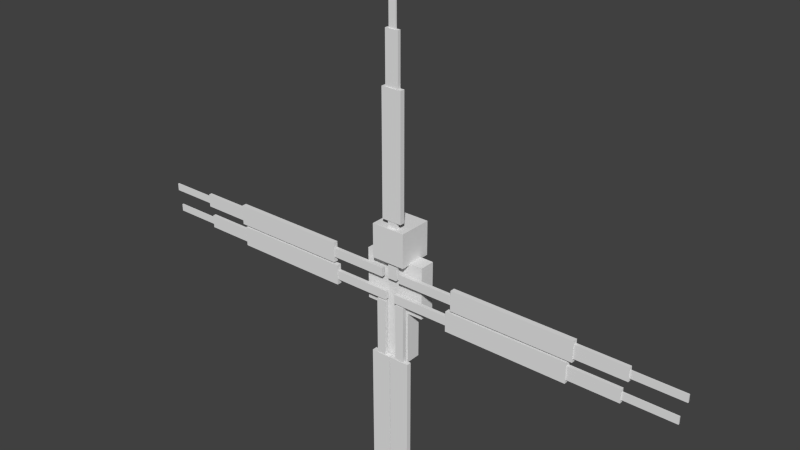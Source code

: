 # Source: morvalarok.blend  (saved by Blender 2.72.0; exported with 4.5.12 LTS)
import bpy
from mathutils import Matrix  # noqa: F401  (used for matrix-valued properties, if any)

bpy.ops.wm.read_factory_settings(use_empty=True)
scene = bpy.context.scene
scene.name = 'Scene'

# ---- collections
col_collection_1 = bpy.data.collections.new('Collection 1'); scene.collection.children.link(col_collection_1)

# ---- materials (node trees are filled in below, after node groups)
mat_character = bpy.data.materials.new('Character')
mat_character.alpha_threshold = 0.0
mat_character.use_transparent_shadow = False
mat_character.roughness = 0.5
mat_character.specular_intensity = 0.0
mat_character.line_color = (0.0, 0.0, 0.0, 1.0)

# ---- material node trees

# ---- world
world_world = bpy.data.worlds.new('World'); scene.world = world_world
world_world.color = (0.05088, 0.05088, 0.05088)
world_world.use_sun_shadow = False
world_world.sun_shadow_jitter_overblur = 0.0
world_world.cycles.sampling_method = 'MANUAL'
world_world.cycles.sample_map_resolution = 256

# ---- meshes
me_cube = bpy.data.meshes.new('Cube')
me_cube.from_pydata([(-0.169, -1.675, 47.12), (-0.169, -1.491, 47.12), (-0.169, -1.491, 40.7), (-0.169, -1.675, 40.7), (0.7858, -1.675, 47.12), (0.7858, -1.491, 47.12), (0.7858, -1.491, 40.7), (0.7858, -1.675, 40.7), (-0.5596, -1.794, 40.75), (-0.5596, -1.372, 40.75), (-0.5596, -1.372, 34.33), (-0.5596, -1.794, 34.33), (1.176, -1.794, 40.75), (1.176, -1.372, 40.75), (1.176, -1.372, 34.33), (1.176, -1.794, 34.33), (-1.001, -1.904, 34.32), (-1.001, -1.262, 34.32), (-1.001, -1.262, 18.55), (-1.001, -1.904, 18.55), (1.618, -1.904, 34.32), (1.618, -1.262, 34.32), (1.618, -1.262, 18.55), (1.618, -1.904, 18.55), (-0.2738, -1.826, 18.51), (-0.2738, -1.34, 18.51), (-0.2738, -1.34, 11.07), (-0.2738, -1.826, 11.07), (0.8906, -1.826, 18.51), (0.8906, -1.34, 18.51), (0.8906, -1.34, 11.07), (0.8906, -1.826, 11.07), (-0.9127, -1.675, -28.27), (-0.9127, -1.491, -28.27), (-0.9127, -1.491, -21.85), (-0.9127, -1.675, -21.85), (-1.867, -1.675, -28.27), (-1.867, -1.491, -28.27), (-1.867, -1.491, -21.85), (-1.867, -1.675, -21.85), (-0.5221, -1.794, -21.9), (-0.5221, -1.372, -21.9), (-0.5221, -1.372, -15.48), (-0.5221, -1.794, -15.48), (-2.258, -1.794, -21.9), (-2.258, -1.372, -21.9), (-2.258, -1.372, -15.48), (-2.258, -1.794, -15.48), (-0.08034, -1.904, -15.47), (-0.08034, -1.262, -15.47), (-0.08034, -1.262, 0.2947), (-0.08034, -1.904, 0.2947), (-2.7, -1.904, -15.47), (-2.7, -1.262, -15.47), (-2.7, -1.262, 0.2947), (-2.7, -1.904, 0.2947), (-0.8078, -1.826, 0.3412), (-0.8078, -1.34, 0.3412), (-0.8078, -1.34, 7.783), (-0.8078, -1.826, 7.783), (-1.972, -1.826, 0.3412), (-1.972, -1.34, 0.3412), (-1.972, -1.34, 7.783), (-1.972, -1.826, 7.783), (1.824, -1.675, -28.22), (1.824, -1.491, -28.22), (1.824, -1.491, -21.8), (1.824, -1.675, -21.8), (0.8692, -1.675, -28.22), (0.8692, -1.491, -28.22), (0.8692, -1.491, -21.8), (0.8692, -1.675, -21.8), (2.215, -1.794, -21.85), (2.215, -1.372, -21.85), (2.215, -1.372, -15.43), (2.215, -1.794, -15.43), (0.4785, -1.794, -21.85), (0.4785, -1.372, -21.85), (0.4785, -1.372, -15.43), (0.4785, -1.794, -15.43), (2.656, -1.904, -15.42), (2.656, -1.262, -15.42), (2.656, -1.262, 0.3416), (2.656, -1.904, 0.3416), (0.0368, -1.904, -15.42), (0.0368, -1.262, -15.42), (0.0368, -1.262, 0.3416), (0.0368, -1.904, 0.3416), (1.929, -1.826, 0.388), (1.929, -1.34, 0.388), (1.929, -1.34, 7.83), (1.929, -1.826, 7.83), (0.7643, -1.826, 0.388), (0.7643, -1.34, 0.388), (0.7643, -1.34, 7.83), (0.7643, -1.826, 7.83), (37.37, -1.549, 11.06), (37.37, -1.733, 11.06), (30.95, -1.733, 11.06), (30.95, -1.549, 11.06), (37.37, -1.549, 12.02), (37.37, -1.733, 12.02), (30.95, -1.733, 12.02), (30.95, -1.549, 12.02), (31.0, -1.43, 10.67), (31.0, -1.852, 10.67), (24.58, -1.852, 10.67), (24.58, -1.43, 10.67), (31.0, -1.43, 12.41), (31.0, -1.852, 12.41), (24.58, -1.852, 12.41), (24.58, -1.43, 12.41), (24.57, -1.32, 10.23), (24.57, -1.962, 10.23), (8.805, -1.962, 10.23), (8.805, -1.32, 10.23), (24.57, -1.32, 12.85), (24.57, -1.962, 12.85), (8.805, -1.962, 12.85), (8.805, -1.32, 12.85), (8.758, -1.398, 10.96), (8.758, -1.884, 10.96), (1.317, -1.884, 10.96), (1.317, -1.398, 10.96), (8.758, -1.398, 12.12), (8.758, -1.884, 12.12), (1.317, -1.884, 12.12), (1.317, -1.398, 12.12), (36.72, -1.549, 8.158), (36.72, -1.733, 8.158), (30.3, -1.733, 8.158), (30.3, -1.549, 8.158), (36.72, -1.549, 9.113), (36.72, -1.733, 9.113), (30.3, -1.733, 9.113), (30.3, -1.549, 9.113), (30.35, -1.43, 7.768), (30.35, -1.852, 7.768), (23.93, -1.852, 7.768), (23.93, -1.43, 7.768), (30.35, -1.43, 9.504), (30.35, -1.852, 9.504), (23.93, -1.852, 9.504), (23.93, -1.43, 9.504), (23.92, -1.32, 7.326), (23.92, -1.962, 7.326), (8.155, -1.962, 7.326), (8.155, -1.32, 7.326), (23.92, -1.32, 9.945), (23.92, -1.962, 9.945), (8.155, -1.962, 9.945), (8.155, -1.32, 9.945), (8.109, -1.398, 8.053), (8.109, -1.884, 8.053), (0.6668, -1.884, 8.053), (0.6668, -1.398, 8.053), (8.109, -1.398, 9.218), (8.109, -1.884, 9.218), (0.6668, -1.884, 9.218), (0.6668, -1.398, 9.218), (-36.73, -1.733, 8.158), (-36.73, -1.549, 8.158), (-30.31, -1.549, 8.158), (-30.31, -1.733, 8.158), (-36.73, -1.733, 9.113), (-36.73, -1.549, 9.113), (-30.31, -1.549, 9.113), (-30.31, -1.733, 9.113), (-30.36, -1.852, 7.768), (-30.36, -1.43, 7.768), (-23.94, -1.43, 7.768), (-23.94, -1.852, 7.768), (-30.36, -1.852, 9.504), (-30.36, -1.43, 9.504), (-23.94, -1.43, 9.504), (-23.94, -1.852, 9.504), (-23.93, -1.962, 7.326), (-23.93, -1.32, 7.326), (-8.164, -1.32, 7.326), (-8.164, -1.962, 7.326), (-23.93, -1.962, 9.945), (-23.93, -1.32, 9.945), (-8.164, -1.32, 9.945), (-8.164, -1.962, 9.945), (-8.118, -1.884, 8.053), (-8.118, -1.398, 8.053), (-0.6763, -1.398, 8.053), (-0.6763, -1.884, 8.053), (-8.118, -1.884, 9.218), (-8.118, -1.398, 9.218), (-0.6763, -1.398, 9.218), (-0.6763, -1.884, 9.218), (-37.2, -1.733, 11.06), (-37.2, -1.549, 11.06), (-30.78, -1.549, 11.06), (-30.78, -1.733, 11.06), (-37.2, -1.733, 12.02), (-37.2, -1.549, 12.02), (-30.78, -1.549, 12.02), (-30.78, -1.733, 12.02), (-30.83, -1.852, 10.67), (-30.83, -1.43, 10.67), (-24.41, -1.43, 10.67), (-24.41, -1.852, 10.67), (-30.83, -1.852, 12.41), (-30.83, -1.43, 12.41), (-24.41, -1.43, 12.41), (-24.41, -1.852, 12.41), (-24.4, -1.962, 10.23), (-24.4, -1.32, 10.23), (-8.636, -1.32, 10.23), (-8.636, -1.962, 10.23), (-24.4, -1.962, 12.85), (-24.4, -1.32, 12.85), (-8.636, -1.32, 12.85), (-8.636, -1.962, 12.85), (-8.59, -1.884, 10.96), (-8.59, -1.398, 10.96), (-1.148, -1.398, 10.96), (-1.148, -1.884, 10.96), (-8.59, -1.884, 12.12), (-8.59, -1.398, 12.12), (-1.148, -1.398, 12.12), (-1.148, -1.884, 12.12), (-2.0, -1.0, 6.75), (-2.0, 1.0, 6.75), (-2.0, -1.0, 13.5), (-2.0, 1.0, 13.5), (-4.0, 1.0, 13.5), (-4.0, -1.0, 13.5), (-2.0, -1.0, 13.5), (-2.0, 1.0, 13.5), (-4.0, 1.0, 6.75), (-4.0, -1.0, 6.75), (-2.0, -1.0, 6.75), (-2.0, 1.0, 6.75), (-2.0, -1.0, 0.0), (-2.0, 1.0, 0.0), (-2.0, -1.0, 6.75), (-2.0, 1.0, 6.75), (-2.0, -2.0, 13.5), (-2.0, 2.0, 13.5), (-2.0, -2.0, 17.5), (-2.0, 2.0, 17.5), (2.0, 1.0, 6.75), (2.0, -1.0, 6.75), (2.0, 1.0, 13.5), (2.0, -1.0, 13.5), (2.0, 1.0, 6.75), (2.0, -1.0, 6.75), (4.0, -1.0, 6.75), (4.0, 1.0, 6.75), (2.0, 1.0, 13.5), (2.0, -1.0, 13.5), (4.0, -1.0, 13.5), (4.0, 1.0, 13.5), (8.742e-08, 1.0, 0.0), (-8.742e-08, -1.0, 0.0), (0.0, -1.0, 6.75), (0.0, 1.0, 6.75), (2.0, -2.0, 13.5), (2.0, 2.0, 17.5), (2.0, -2.0, 17.5), (2.0, 1.0, 6.75), (2.0, -1.0, 6.75), (2.0, 1.0, 0.0), (2.0, -1.0, 0.0), (0.0, 1.0, 0.0), (0.0, -1.0, 0.0), (0.0, -1.0, 6.75), (0.0, 1.0, 6.75), (-2.2, -2.2, 13.3), (-2.2, 2.2, 13.3), (-2.2, -2.2, 17.7), (-2.2, 2.2, 17.7), (2.2, 2.2, 13.3), (2.2, -2.2, 13.3), (2.2, 2.2, 17.7), (2.2, -2.2, 17.7), (-4.0, 1.0, 10.12), (-2.0, -1.0, 10.12), (-4.0, -1.0, 10.12), (-2.0, 1.0, 10.12), (2.0, 1.0, 10.12), (4.0, -1.0, 10.12), (2.0, -1.0, 10.12), (4.0, 1.0, 10.12), (0.0, -1.0, 3.375), (2.0, -1.0, 3.375), (2.0, 1.0, 3.375), (0.0, 1.0, 3.375), (-2.0, -1.0, 3.372), (-4.375e-08, -1.0, 3.372), (-2.0, 1.0, 3.372), (4.375e-08, 1.0, 3.372)], [], [(4, 5, 1, 0), (5, 6, 2, 1), (6, 7, 3, 2), (7, 4, 0, 3), (0, 1, 2, 3), (7, 6, 5, 4), (12, 13, 9, 8), (13, 14, 10, 9), (14, 15, 11, 10), (15, 12, 8, 11), (8, 9, 10, 11), (15, 14, 13, 12), (20, 21, 17, 16), (21, 22, 18, 17), (22, 23, 19, 18), (23, 20, 16, 19), (16, 17, 18, 19), (23, 22, 21, 20), (28, 29, 25, 24), (29, 30, 26, 25), (30, 31, 27, 26), (31, 28, 24, 27), (24, 25, 26, 27), (31, 30, 29, 28), (36, 37, 33, 32), (37, 38, 34, 33), (38, 39, 35, 34), (39, 36, 32, 35), (32, 33, 34, 35), (39, 38, 37, 36), (44, 45, 41, 40), (45, 46, 42, 41), (46, 47, 43, 42), (47, 44, 40, 43), (40, 41, 42, 43), (47, 46, 45, 44), (52, 53, 49, 48), (53, 54, 50, 49), (54, 55, 51, 50), (55, 52, 48, 51), (48, 49, 50, 51), (55, 54, 53, 52), (60, 61, 57, 56), (61, 62, 58, 57), (62, 63, 59, 58), (63, 60, 56, 59), (56, 57, 58, 59), (63, 62, 61, 60), (68, 69, 65, 64), (69, 70, 66, 65), (70, 71, 67, 66), (71, 68, 64, 67), (64, 65, 66, 67), (71, 70, 69, 68), (76, 77, 73, 72), (77, 78, 74, 73), (78, 79, 75, 74), (79, 76, 72, 75), (72, 73, 74, 75), (79, 78, 77, 76), (84, 85, 81, 80), (85, 86, 82, 81), (86, 87, 83, 82), (87, 84, 80, 83), (80, 81, 82, 83), (87, 86, 85, 84), (92, 93, 89, 88), (93, 94, 90, 89), (94, 95, 91, 90), (95, 92, 88, 91), (88, 89, 90, 91), (95, 94, 93, 92), (100, 101, 97, 96), (101, 102, 98, 97), (102, 103, 99, 98), (103, 100, 96, 99), (96, 97, 98, 99), (103, 102, 101, 100), (108, 109, 105, 104), (109, 110, 106, 105), (110, 111, 107, 106), (111, 108, 104, 107), (104, 105, 106, 107), (111, 110, 109, 108), (116, 117, 113, 112), (117, 118, 114, 113), (118, 119, 115, 114), (119, 116, 112, 115), (112, 113, 114, 115), (119, 118, 117, 116), (124, 125, 121, 120), (125, 126, 122, 121), (126, 127, 123, 122), (127, 124, 120, 123), (120, 121, 122, 123), (127, 126, 125, 124), (132, 133, 129, 128), (133, 134, 130, 129), (134, 135, 131, 130), (135, 132, 128, 131), (128, 129, 130, 131), (135, 134, 133, 132), (140, 141, 137, 136), (141, 142, 138, 137), (142, 143, 139, 138), (143, 140, 136, 139), (136, 137, 138, 139), (143, 142, 141, 140), (148, 149, 145, 144), (149, 150, 146, 145), (150, 151, 147, 146), (151, 148, 144, 147), (144, 145, 146, 147), (151, 150, 149, 148), (156, 157, 153, 152), (157, 158, 154, 153), (158, 159, 155, 154), (159, 156, 152, 155), (152, 153, 154, 155), (159, 158, 157, 156), (164, 165, 161, 160), (165, 166, 162, 161), (166, 167, 163, 162), (167, 164, 160, 163), (160, 161, 162, 163), (167, 166, 165, 164), (172, 173, 169, 168), (173, 174, 170, 169), (174, 175, 171, 170), (175, 172, 168, 171), (168, 169, 170, 171), (175, 174, 173, 172), (180, 181, 177, 176), (181, 182, 178, 177), (182, 183, 179, 178), (183, 180, 176, 179), (176, 177, 178, 179), (183, 182, 181, 180), (188, 189, 185, 184), (189, 190, 186, 185), (190, 191, 187, 186), (191, 188, 184, 187), (184, 185, 186, 187), (191, 190, 189, 188), (196, 197, 193, 192), (197, 198, 194, 193), (198, 199, 195, 194), (199, 196, 192, 195), (192, 193, 194, 195), (199, 198, 197, 196), (204, 205, 201, 200), (205, 206, 202, 201), (206, 207, 203, 202), (207, 204, 200, 203), (200, 201, 202, 203), (207, 206, 205, 204), (212, 213, 209, 208), (213, 214, 210, 209), (214, 215, 211, 210), (215, 212, 208, 211), (208, 209, 210, 211), (215, 214, 213, 212), (220, 221, 217, 216), (221, 222, 218, 217), (222, 223, 219, 218), (223, 220, 216, 219), (216, 217, 218, 219), (223, 222, 221, 220), (247, 226, 224, 245), (226, 227, 225, 224), (227, 246, 244, 225), (244, 245, 224, 225), (227, 226, 247, 246), (290, 267, 268, 287), (280, 281, 233, 234), (282, 280, 234, 235), (256, 257, 236, 237), (291, 293, 237, 236), (262, 242, 240, 260), (242, 243, 241, 240), (243, 242, 262, 261), (292, 291, 236, 257), (289, 265, 267, 290), (293, 294, 256, 237), (248, 251, 250, 249), (255, 252, 253, 254), (287, 268, 266, 288), (294, 292, 257, 256), (288, 266, 265, 289), (247, 245, 244, 246), (239, 238, 258, 259), (279, 282, 235, 232), (281, 279, 232, 233), (284, 250, 251, 286), (228, 229, 230, 231), (286, 251, 248, 283), (267, 265, 266, 268), (283, 248, 249, 285), (235, 234, 233, 232), (285, 249, 250, 284), (263, 270, 269, 264), (278, 273, 271, 276), (273, 274, 272, 271), (274, 277, 275, 272), (275, 276, 271, 272), (274, 273, 278, 277), (278, 276, 275, 277), (230, 229, 281, 280), (231, 230, 280, 282), (228, 231, 282, 279), (229, 228, 279, 281), (254, 284, 286, 255), (255, 286, 283, 252), (252, 283, 285, 253), (253, 285, 284, 254), (270, 290, 287, 269), (263, 289, 290, 270), (269, 287, 288, 264), (264, 288, 289, 263), (238, 239, 293, 291), (258, 238, 291, 292), (239, 259, 294, 293), (259, 258, 292, 294)])
_uv = me_cube.uv_layers.new(name='UVMap')
_uv.uv.foreach_set('vector', [0.5141, 0.9836, 0.51, 0.9836, 0.51, 0.9623, 0.5141, 0.9623, 0.8134, 0.9467, 0.8853, 0.9467, 0.8853, 0.9893, 0.8134, 0.9893, 0.03879, 0.8162, 0.04289, 0.8162, 0.04289, 0.8376, 0.03879, 0.8376, 0.6194, 0.9452, 0.6912, 0.9471, 0.691, 0.9897, 0.6191, 0.9878, 0.8153, 0.97, 0.8152, 0.9618, 0.887, 0.9595, 0.8871, 0.9677, 0.9959, 0.2017, 1.0, 0.2017, 1.0, 0.3453, 0.9959, 0.3453, 0.5842, 0.9898, 0.5748, 0.9898, 0.5748, 0.951, 0.5842, 0.951, 0.6883, 0.9965, 0.6165, 0.9967, 0.6164, 0.94, 0.6882, 0.9399, 0.3931, 0.9188, 0.3837, 0.9188, 0.3837, 0.88, 0.3931, 0.88, 0.7736, 0.9392, 0.8302, 0.9385, 0.8304, 0.9975, 0.7737, 0.9982, 0.5743, 0.9838, 0.5742, 0.965, 0.646, 0.9632, 0.6461, 0.9821, 0.6463, 0.9613, 0.6463, 0.9801, 0.5745, 0.9796, 0.5745, 0.9607, 0.5732, 0.9386, 0.5875, 0.9386, 0.5875, 0.9972, 0.5732, 0.9972, 0.5738, 0.9405, 0.7028, 0.9413, 0.7027, 0.9981, 0.5737, 0.9972, 0.5273, 0.942, 0.5416, 0.942, 0.5416, 1.001, 0.5273, 1.001, 0.7713, 0.9978, 0.6502, 0.9988, 0.65, 0.9427, 0.7712, 0.9417, 0.7581, 0.9869, 0.7581, 0.9582, 0.9344, 0.9582, 0.9344, 0.9869, 0.6881, 0.9876, 0.6878, 0.959, 0.8641, 0.9528, 0.8644, 0.9814, 0.7279, 0.983, 0.717, 0.983, 0.717, 0.9569, 0.7279, 0.9569, 0.6566, 0.9441, 0.7398, 0.9436, 0.7399, 0.9957, 0.6567, 0.9962, 0.5996, 0.9641, 0.5887, 0.9641, 0.5887, 0.938, 0.5996, 0.938, 0.795, 0.9984, 0.7117, 1.0, 0.7115, 0.9483, 0.7947, 0.9464, 0.6862, 0.9544, 0.6864, 0.9761, 0.6031, 0.9783, 0.603, 0.9566, 0.6949, 0.9548, 0.6949, 0.9765, 0.6116, 0.9765, 0.6116, 0.9548, 0.5446, 0.9092, 0.5405, 0.9092, 0.5405, 0.8879, 0.5446, 0.8879, 0.667, 0.8918, 0.7388, 0.8918, 0.7388, 0.9345, 0.667, 0.9345, 0.7511, 0.3234, 0.747, 0.3234, 0.747, 0.302, 0.7511, 0.302, 0.8494, 0.8867, 0.9212, 0.8876, 0.921, 0.9303, 0.8492, 0.9294, 0.8149, 0.8975, 0.8149, 0.9057, 0.7431, 0.9055, 0.7431, 0.8973, 0.9297, 0.899, 0.9297, 0.9072, 0.8579, 0.908, 0.8579, 0.8998, 0.6157, 0.9341, 0.6063, 0.9341, 0.6063, 0.8953, 0.6157, 0.8953, 0.6265, 0.8806, 0.6846, 0.8794, 0.6849, 0.9345, 0.6268, 0.9357, 0.3837, 0.9188, 0.3742, 0.9188, 0.3742, 0.88, 0.3837, 0.88, 0.8087, 0.9315, 0.7549, 0.9311, 0.755, 0.8799, 0.8087, 0.8803, 0.8913, 0.8983, 0.8913, 0.9171, 0.8195, 0.9171, 0.8195, 0.8983, 0.5789, 0.9012, 0.579, 0.92, 0.5072, 0.9206, 0.5071, 0.9018, 0.5527, 0.9287, 0.5384, 0.9287, 0.5384, 0.8701, 0.5527, 0.8701, 0.6462, 0.8796, 0.7708, 0.8792, 0.7709, 0.9311, 0.6462, 0.9315, 0.5929, 0.936, 0.5786, 0.936, 0.5786, 0.8774, 0.5929, 0.8774, 0.7534, 0.9318, 0.6615, 0.9315, 0.6616, 0.8808, 0.7535, 0.8812, 0.8976, 0.8939, 0.8976, 0.9225, 0.7213, 0.9225, 0.7213, 0.8939, 0.8705, 0.8922, 0.8705, 0.9209, 0.6942, 0.9208, 0.6942, 0.8921, 0.5493, 0.9099, 0.5385, 0.9099, 0.5385, 0.8839, 0.5493, 0.8839, 0.7235, 0.9314, 0.6403, 0.9323, 0.6401, 0.8802, 0.7234, 0.8793, 0.6402, 0.9243, 0.6293, 0.9243, 0.6293, 0.8983, 0.6402, 0.8983, 0.7358, 0.8817, 0.8191, 0.8831, 0.8189, 0.9351, 0.7356, 0.9338, 0.8553, 0.8891, 0.8552, 0.9109, 0.772, 0.9101, 0.772, 0.8884, 0.659, 0.9189, 0.659, 0.8972, 0.7422, 0.8973, 0.7422, 0.919, 0.6822, 0.8516, 0.6781, 0.8516, 0.6781, 0.8303, 0.6822, 0.8303, 0.7838, 0.8678, 0.712, 0.8678, 0.712, 0.8252, 0.7838, 0.8252, 0.7769, 0.1797, 0.7728, 0.1797, 0.7728, 0.1584, 0.7769, 0.1584, 0.7763, 0.8717, 0.7045, 0.8719, 0.7044, 0.8292, 0.7762, 0.829, 0.8251, 0.8477, 0.8251, 0.8395, 0.897, 0.8399, 0.8969, 0.8481, 0.5961, 0.8454, 0.5961, 0.8372, 0.6679, 0.8372, 0.6679, 0.8454, 0.5436, 0.8617, 0.5342, 0.8617, 0.5342, 0.8229, 0.5436, 0.8229, 0.5495, 0.8186, 0.5949, 0.8182, 0.595, 0.8693, 0.5496, 0.8697, 0.862, 0.6283, 0.8526, 0.6283, 0.8526, 0.5895, 0.862, 0.5895, 0.822, 0.8726, 0.7652, 0.8718, 0.7654, 0.8158, 0.8222, 0.8166, 0.9047, 0.8397, 0.9047, 0.8586, 0.8329, 0.8591, 0.8328, 0.8403, 0.9534, 0.8399, 0.9534, 0.8587, 0.8815, 0.8587, 0.8815, 0.8399, 0.7973, 0.8731, 0.7829, 0.8731, 0.7829, 0.8145, 0.7973, 0.8145, 0.6052, 0.8148, 0.6924, 0.8155, 0.6923, 0.8735, 0.6051, 0.8728, 0.5265, 0.8766, 0.5122, 0.8766, 0.5122, 0.818, 0.5265, 0.818, 0.7318, 0.8732, 0.6367, 0.8732, 0.6367, 0.8152, 0.7318, 0.8152, 0.8809, 0.8344, 0.881, 0.8631, 0.7046, 0.8641, 0.7046, 0.8355, 0.8651, 0.8371, 0.8651, 0.8657, 0.6887, 0.8662, 0.6887, 0.8375, 0.7706, 0.8501, 0.7597, 0.8501, 0.7597, 0.8241, 0.7706, 0.8241, 0.7556, 0.8151, 0.8388, 0.8149, 0.8389, 0.867, 0.7556, 0.8672, 0.6986, 0.8636, 0.6878, 0.8636, 0.6878, 0.8376, 0.6986, 0.8376, 0.8467, 0.8724, 0.7634, 0.8734, 0.7633, 0.8213, 0.8465, 0.8204, 0.7479, 0.8505, 0.7479, 0.8288, 0.8312, 0.8299, 0.8311, 0.8516, 0.6221, 0.8621, 0.6221, 0.8404, 0.7053, 0.8397, 0.7054, 0.8614, 0.5462, 0.7228, 0.5421, 0.7228, 0.5421, 0.7015, 0.5462, 0.7015, 0.5587, 0.6973, 0.6305, 0.7008, 0.63, 0.7435, 0.5582, 0.74, 0.8281, 0.629, 0.8322, 0.629, 0.8322, 0.6503, 0.8281, 0.6503, 0.8928, 0.7384, 0.821, 0.7383, 0.821, 0.6957, 0.8928, 0.6957, 0.6267, 0.7229, 0.6267, 0.7147, 0.6985, 0.7147, 0.6986, 0.7229, 0.9114, 0.717, 0.9114, 0.7252, 0.8396, 0.7249, 0.8396, 0.7167, 0.5612, 0.7388, 0.5518, 0.7388, 0.5518, 0.7, 0.5612, 0.7, 0.6425, 0.6915, 0.6957, 0.6911, 0.6952, 0.7477, 0.642, 0.7481, 0.8526, 0.5506, 0.862, 0.5506, 0.862, 0.5895, 0.8526, 0.5895, 0.6105, 0.6941, 0.6583, 0.6947, 0.6581, 0.7443, 0.6103, 0.7438, 0.3641, 0.8352, 0.3735, 0.8352, 0.3735, 0.9789, 0.3641, 0.9789, 0.9744, 0.7086, 0.9743, 0.7275, 0.9025, 0.7269, 0.9025, 0.7081, 0.7872, 0.7513, 0.7729, 0.7513, 0.7729, 0.6927, 0.7872, 0.6927, 0.5983, 0.6918, 0.6891, 0.6918, 0.6891, 0.7485, 0.5983, 0.7485, 0.6273, 0.6886, 0.6416, 0.6886, 0.6416, 0.7472, 0.6273, 0.7472, 0.6783, 0.7478, 0.5903, 0.7478, 0.5903, 0.6932, 0.6783, 0.6932, 0.5781, 0.7329, 0.5781, 0.7042, 0.7545, 0.7042, 0.7545, 0.7329, 0.9728, 0.7078, 0.9728, 0.7364, 0.7964, 0.7364, 0.7964, 0.7078, 0.7728, 0.1844, 0.762, 0.1844, 0.762, 0.1584, 0.7728, 0.1584, 0.721, 0.692, 0.8042, 0.6897, 0.8046, 0.7418, 0.7214, 0.744, 0.5332, 0.7103, 0.5441, 0.7103, 0.5441, 0.7364, 0.5332, 0.7364, 0.6635, 0.6928, 0.7467, 0.6925, 0.7468, 0.7445, 0.6635, 0.7448, 0.6615, 0.727, 0.6615, 0.7053, 0.7447, 0.706, 0.7447, 0.7277, 0.6831, 0.7244, 0.6835, 0.7027, 0.7667, 0.7077, 0.7663, 0.7294, 0.5329, 0.7939, 0.5288, 0.7939, 0.5288, 0.7725, 0.5329, 0.7725, 0.6473, 0.7616, 0.7191, 0.7616, 0.7191, 0.8043, 0.6473, 0.8043, 0.824, 0.629, 0.8281, 0.629, 0.8281, 0.6503, 0.824, 0.6503, 0.6777, 0.7984, 0.6058, 0.7979, 0.6059, 0.7553, 0.6777, 0.7557, 0.659, 0.7935, 0.659, 0.7853, 0.7308, 0.7841, 0.7308, 0.7923, 0.7169, 0.7835, 0.7169, 0.7753, 0.7888, 0.7761, 0.7887, 0.7843, 0.6061, 0.7697, 0.6155, 0.7697, 0.6155, 0.8086, 0.6061, 0.8086, 0.7017, 0.8113, 0.6462, 0.811, 0.6462, 0.7536, 0.7018, 0.7538, 0.4025, 0.88, 0.4119, 0.88, 0.4119, 0.9188, 0.4025, 0.9188, 0.6826, 0.8107, 0.6306, 0.8104, 0.6311, 0.7538, 0.6831, 0.7541, 0.6568, 0.77, 0.6569, 0.7888, 0.5851, 0.7899, 0.585, 0.7711, 0.8176, 0.7983, 0.8177, 0.7795, 0.8895, 0.7806, 0.8894, 0.7994, 0.5491, 0.8126, 0.5347, 0.8126, 0.5347, 0.754, 0.5491, 0.754, 0.6623, 0.8103, 0.5531, 0.8128, 0.5527, 0.7585, 0.6619, 0.756, 0.7634, 0.7462, 0.7777, 0.7462, 0.7777, 0.8048, 0.7634, 0.8048, 0.7769, 0.8088, 0.6571, 0.8061, 0.6576, 0.7554, 0.7773, 0.7582, 0.5534, 0.7943, 0.5534, 0.7656, 0.7297, 0.7656, 0.7297, 0.7943, 0.8402, 0.7636, 0.8402, 0.7923, 0.6639, 0.7923, 0.6639, 0.7636, 0.7873, 0.7915, 0.7765, 0.7915, 0.7765, 0.7655, 0.7873, 0.7655, 0.5881, 0.7606, 0.6713, 0.7603, 0.6714, 0.8123, 0.5881, 0.8126, 0.6673, 0.7655, 0.6782, 0.7655, 0.6782, 0.7915, 0.6673, 0.7915, 0.8587, 0.8114, 0.7755, 0.8084, 0.776, 0.7564, 0.8592, 0.7594, 0.695, 0.763, 0.695, 0.7847, 0.6118, 0.7858, 0.6117, 0.7641, 0.8971, 0.7704, 0.8971, 0.7921, 0.8139, 0.7916, 0.8139, 0.7699, 0.5546, 0.5875, 0.5587, 0.5875, 0.5587, 0.6088, 0.5546, 0.6088, 0.8477, 0.6134, 0.7759, 0.6143, 0.7758, 0.5716, 0.8476, 0.5707, 0.8322, 0.629, 0.8363, 0.629, 0.8363, 0.6503, 0.8322, 0.6503, 0.6943, 0.5719, 0.7661, 0.5721, 0.7661, 0.6147, 0.6943, 0.6145, 0.6914, 0.5936, 0.6913, 0.6018, 0.6195, 0.5984, 0.6196, 0.5902, 0.7299, 0.596, 0.7299, 0.6042, 0.6581, 0.6018, 0.6581, 0.5936, 0.7844, 0.5784, 0.7938, 0.5784, 0.7938, 0.6172, 0.7844, 0.6172, 0.6879, 0.6233, 0.632, 0.6237, 0.6319, 0.5663, 0.6878, 0.5658, 0.862, 0.5506, 0.8526, 0.5506, 0.8526, 0.5118, 0.862, 0.5118, 0.8662, 0.623, 0.8048, 0.6217, 0.8052, 0.5632, 0.8665, 0.5645, 0.6496, 0.6066, 0.6496, 0.5878, 0.7215, 0.5878, 0.7215, 0.6066, 0.9005, 0.5778, 0.9004, 0.5967, 0.8286, 0.5951, 0.8287, 0.5763, 0.7666, 0.5635, 0.781, 0.5635, 0.781, 0.6221, 0.7666, 0.6221, 0.5582, 0.5625, 0.6882, 0.562, 0.6883, 0.6225, 0.5583, 0.623, 0.6087, 0.6223, 0.5943, 0.6223, 0.5943, 0.5637, 0.6087, 0.5637, 0.5348, 0.565, 0.6628, 0.5646, 0.6629, 0.6211, 0.5349, 0.6215, 0.8092, 0.6172, 0.8092, 0.5885, 0.9856, 0.5884, 0.9856, 0.6171, 0.8696, 0.5831, 0.8696, 0.6117, 0.6932, 0.6105, 0.6933, 0.5818, 0.7496, 0.5818, 0.7604, 0.5818, 0.7604, 0.6078, 0.7496, 0.6078, 0.5168, 0.5669, 0.6, 0.5664, 0.6001, 0.6185, 0.5169, 0.6189, 0.7177, 0.6052, 0.7068, 0.6052, 0.7068, 0.5792, 0.7177, 0.5792, 0.5043, 0.5694, 0.5875, 0.5694, 0.5875, 0.6214, 0.5043, 0.6214, 0.9429, 0.5812, 0.9429, 0.6029, 0.8597, 0.6029, 0.8597, 0.5812, 0.6026, 0.5873, 0.6026, 0.609, 0.5194, 0.6095, 0.5193, 0.5878, 0.5964, 0.6431, 0.6005, 0.6431, 0.6005, 0.6644, 0.5964, 0.6644, 0.7632, 0.6318, 0.835, 0.6312, 0.8351, 0.6739, 0.7633, 0.6744, 0.824, 0.1543, 0.8281, 0.1543, 0.8281, 0.1756, 0.824, 0.1756, 0.8347, 0.6741, 0.7628, 0.6743, 0.7628, 0.6316, 0.8346, 0.6315, 0.7626, 0.6591, 0.7626, 0.6509, 0.8344, 0.6505, 0.8344, 0.6587, 0.8616, 0.6542, 0.8616, 0.6624, 0.7898, 0.6635, 0.7898, 0.6553, 0.6235, 0.6417, 0.633, 0.6417, 0.633, 0.6805, 0.6235, 0.6805, 0.7656, 0.6791, 0.7057, 0.6792, 0.7056, 0.6276, 0.7655, 0.6274, 0.5565, 0.9273, 0.5471, 0.9273, 0.5471, 0.8885, 0.5565, 0.8885, 0.6823, 0.627, 0.7397, 0.627, 0.7397, 0.686, 0.6823, 0.686, 0.7002, 0.6474, 0.7002, 0.6663, 0.6284, 0.6657, 0.6284, 0.6469, 0.6166, 0.6732, 0.6165, 0.6544, 0.6884, 0.6528, 0.6885, 0.6716, 0.8248, 0.6294, 0.8391, 0.6294, 0.8391, 0.688, 0.8248, 0.688, 0.6149, 0.6286, 0.7517, 0.6295, 0.7515, 0.6851, 0.6147, 0.6842, 0.5746, 0.6868, 0.5603, 0.6868, 0.5603, 0.6282, 0.5746, 0.6282, 0.7927, 0.6858, 0.6505, 0.685, 0.6504, 0.6276, 0.7925, 0.6285, 0.8003, 0.674, 0.8003, 0.6453, 0.9767, 0.6447, 0.9767, 0.6734, 0.9305, 0.6389, 0.9305, 0.6675, 0.7542, 0.6675, 0.7542, 0.6389, 0.5971, 0.6378, 0.608, 0.6378, 0.608, 0.6639, 0.5971, 0.6639, 0.8777, 0.6844, 0.7944, 0.6848, 0.7944, 0.6327, 0.8776, 0.6323, 0.7251, 0.6643, 0.7142, 0.6643, 0.7142, 0.6383, 0.7251, 0.6383, 0.6742, 0.6293, 0.7574, 0.6319, 0.757, 0.6839, 0.6738, 0.6813, 0.844, 0.6687, 0.844, 0.647, 0.9272, 0.6476, 0.9272, 0.6693, 0.8412, 0.6475, 0.8412, 0.6693, 0.758, 0.6701, 0.7579, 0.6484, 0.5178, 0.1378, 0.6072, 0.1378, 0.6072, 0.2888, 0.5178, 0.2888, 0.4766, 0.1323, 0.5213, 0.1323, 0.5213, 0.2833, 0.4766, 0.2833, 0.3127, 0.3745, 0.4373, 0.3745, 0.4373, 0.0001841, 0.3127, 0.0001841, 0.1542, 0.1936, 0.1989, 0.1936, 0.1989, 0.2831, 0.1542, 0.2831, 0.7272, 0.158, 0.6825, 0.158, 0.6825, 0.0685, 0.7272, 0.0685, 0.1904, 0.1953, 0.1904, 0.2708, 0.1457, 0.2708, 0.1457, 0.1953, 0.7506, 0.0007349, 0.813, 0.0007349, 0.8125, 0.1875, 0.7501, 0.1875, 0.7287, 0.1286, 0.684, 0.1286, 0.684, 0.05312, 0.7287, 0.05312, 0.1874, 0.4999, 0.1251, 0.4999, 0.1251, 0.3752, 0.1874, 0.3752, 0.126, 0.1859, 0.187, 0.1859, 0.187, 0.000336, 0.126, 0.000336, 0.7138, 0.06326, 0.8032, 0.06326, 0.8032, 0.1527, 0.7138, 0.1527, 0.7353, 0.1446, 0.7353, 0.05508, 0.8247, 0.05508, 0.8247, 0.1446, 0.8615, 0.1401, 0.7722, 0.1401, 0.7722, 0.05058, 0.8615, 0.05058, -1.185e-05, 0.1863, 0.06159, 0.1863, 0.06159, 0.0009196, -1.182e-05, 0.0009196, 0.124, 0.1871, 0.124, 0.0003127, 0.06305, 0.0003127, 0.06305, 0.1871, 0.06341, 0.2177, 0.1244, 0.2177, 0.1244, 0.0008623, 0.06341, 0.0008624, 0.7501, 0.3765, 0.8127, 0.3765, 0.8127, 0.5001, 0.7501, 0.5001, 0.7496, 0.3766, 0.7496, 0.4999, 0.6876, 0.4999, 0.6876, 0.3766, 0.06211, 0.1889, 0.06211, 0.000888, 0.0003767, 0.000888, 0.0003767, 0.1889, 0.1484, 0.1952, 0.1931, 0.1952, 0.1931, 0.2707, 0.1484, 0.2707, 0.1886, 0.1863, 0.1886, 0.001421, 0.2499, 0.001421, 0.2499, 0.1863, 0.5022, 0.2794, 0.5022, 0.1284, 0.5469, 0.1284, 0.5469, 0.2794, 0.1749, 0.2337, 0.2196, 0.2337, 0.2196, 0.2784, 0.1749, 0.2784, 0.6256, 0.0005915, 0.6878, 0.0005914, 0.6872, 0.1874, 0.625, 0.1874, 0.6876, 0.0003269, 0.7499, 0.0003269, 0.7499, 0.1874, 0.6876, 0.1874, 0.6251, 0.1873, 0.6251, -1.512e-06, 0.6874, -1.512e-06, 0.6874, 0.1873, 0.7498, 0.4999, 0.6876, 0.4999, 0.6876, 0.3751, 0.7498, 0.3751, 0.7501, 0.1872, 0.7501, 0.001341, 0.8126, 0.001341, 0.8126, 0.1872, 0.1252, 0.5002, 0.1252, 0.3755, 0.1873, 0.3755, 0.1873, 0.5002, 0.748, 0.06221, 0.748, 0.1377, 0.7033, 0.1377, 0.7033, 0.06221, 0.8125, 0.5008, 0.75, 0.5, 0.75, 0.3753, 0.8124, 0.375, 0.7503, 0.0005872, 0.7503, 0.1873, 0.6875, 0.1873, 0.6875, 0.0005872, 0.1775, 0.2468, 0.1775, 0.2915, 0.1328, 0.2915, 0.1328, 0.2468, 0.3752, 0.5011, 0.4999, 0.5011, 0.4999, 0.7497, 0.3752, 0.7497, 0.3748, 0.7495, 0.2504, 0.7492, 0.2505, 0.5001, 0.375, 0.5004, 0.1258, 0.7495, 0.249, 0.7495, 0.249, 0.5022, 0.1258, 0.5022, 0.3749, 0.7502, 0.375, 0.9997, 0.2494, 0.9997, 0.2502, 0.7502, 0.1254, 1.0, 0.1254, 0.7503, 0.2499, 0.7503, 0.2499, 1.0, 0.0001444, 0.7498, 0.0001444, 0.5018, 0.1249, 0.5018, 0.1249, 0.7498, 0.7507, 0.1881, 0.8131, 0.1881, 0.8125, 0.3749, 0.7501, 0.3749, 0.4865, 0.3096, 0.4419, 0.3096, 0.4419, 0.2341, 0.4865, 0.2341, 0.6251, 0.1878, 0.6873, 0.1878, 0.6873, 0.3749, 0.6251, 0.3749, 0.6876, 0.1878, 0.75, 0.1878, 0.75, 0.3749, 0.6876, 0.3749, 0.6251, 0.3749, 0.6251, 0.189, 0.6871, 0.189, 0.6871, 0.3749, 0.6876, 0.3748, 0.6876, 0.1885, 0.7497, 0.1885, 0.7497, 0.3748, 0.5625, 0.1703, 0.5625, 0.2458, 0.5178, 0.2458, 0.5178, 0.1703, 0.8124, 0.1892, 0.8124, 0.3748, 0.7501, 0.3748, 0.7501, 0.1892, 0.2001, 0.1666, 0.2001, 0.2421, 0.1554, 0.2421, 0.1554, 0.1666, 0.1248, 0.1897, 0.1248, 0.3752, 0.06328, 0.3752, 0.06328, 0.1897, 0.06232, 0.3738, 0.06232, 0.189, -0.0002046, 0.189, -0.0002046, 0.3738, 0.1883, 0.3749, 0.1883, 0.1893, 0.2497, 0.1893, 0.2497, 0.3749, 0.1251, 0.1876, 0.1874, 0.1876, 0.1874, 0.3748, 0.1251, 0.3748, 0.0002665, 0.3745, 0.06233, 0.3745, 0.06233, 0.188, 0.0002665, 0.188, 0.0631, 0.1891, 0.1244, 0.1891, 0.1244, 0.3741, 0.0631, 0.3741, 0.1621, 0.2212, 0.2068, 0.2212, 0.2068, 0.2968, 0.1621, 0.2968])
me_cube.materials.append(mat_character)
me_cube.use_remesh_preserve_volume = False
me_cube.use_remesh_preserve_attributes = False
me_cube.use_mirror_vertex_groups = False
me_cube.use_paint_bone_selection = False
me_cube.use_paint_mask = True
me_cube.update()
arm_armature_002 = bpy.data.armatures.new('Armature.002')  # bones are not reproduced

# ---- objects
ob_armature_001 = bpy.data.objects.new('Armature.001', arm_armature_002)
ob_player = bpy.data.objects.new('Player', me_cube)

# ---- transforms, parenting, visibility, modifiers, constraints
ob_armature_001.location = (0.03277, 0.04902, 1.582)
ob_armature_001.show_in_front = True
ob_armature_001.lineart.crease_threshold = 0.0
ob_player.parent = ob_armature_001
ob_player.matrix_parent_inverse = Matrix(((1.0, 0.0, 0.0, -0.06555), (0.0, 1.0, 1.863e-09, -0.09804), (0.0, 0.0, 1.0, -3.164), (0.0, 0.0, 0.0, 1.0)))
ob_player.location = (0.0, 0.0, 0.09658)
ob_player.scale = (0.2, 0.2, 0.2)
ob_player.lock_rotations_4d = False
ob_player.empty_display_type = 'ARROWS'
ob_player.lineart.crease_threshold = 0.0
_vg = ob_player.vertex_groups.new(name='Bone')
for _i, _w in zip([226, 227, 228, 229, 230, 231, 232, 233, 234, 235, 246, 247, 279, 280, 281, 282], [0.1634, 0.7098, 0.9985, 0.9967, 0.9951, 0.9971, 0.04063, 0.07357, 0.09371, 0.08334, 0.06315, 0.007707, 0.9759, 0.9484, 0.9604, 0.9593]): _vg.add([_i], _w, 'REPLACE')
_vg = ob_player.vertex_groups.new(name='Bone.001')
for _i, _w in zip([232, 233, 234, 235, 280, 281, 282], [0.9547, 0.9264, 0.9063, 0.9167, 0.05157, 0.02925, 0.03131]): _vg.add([_i], _w, 'REPLACE')
_vg = ob_player.vertex_groups.new(name='Bone.002')
for _i, _w in zip([248, 249, 250, 251, 252, 253, 254, 255, 283, 284, 285, 286], [0.07165, 0.08697, 0.08027, 0.05205, 0.9975, 0.9955, 0.9966, 0.9983, 0.9647, 0.9577, 0.9526, 0.9716]): _vg.add([_i], _w, 'REPLACE')
_vg = ob_player.vertex_groups.new(name='Bone.003')
for _i, _w in zip([248, 249, 250, 251, 283, 284, 285, 286], [0.9283, 0.913, 0.9197, 0.9479, 0.02069, 0.03451, 0.04482, 0.006757]): _vg.add([_i], _w, 'REPLACE')
_vg = ob_player.vertex_groups.new(name='Bone.004')
for _i, _w in zip([224, 225, 244, 245, 246, 247, 263, 264, 269, 270, 287, 288, 289, 290], [0.04151, 0.02937, 0.9374, 0.6113, 0.02489, 0.01228, 0.9327, 0.7408, 0.8605, 0.9198, 0.04439, 0.01849, 0.0002432, 0.02588]): _vg.add([_i], _w, 'REPLACE')
_vg = ob_player.vertex_groups.new(name='Bone.005')
for _i, _w in zip([263, 264, 265, 266, 267, 268, 269, 270, 287, 288, 289, 290], [0.06734, 0.2592, 0.9972, 0.986, 0.995, 0.9837, 0.1395, 0.08018, 0.9528, 0.9658, 0.9749, 0.9621]): _vg.add([_i], _w, 'REPLACE')
_vg = ob_player.vertex_groups.new(name='Bone.006')
for _i, _w in zip([224, 225, 226, 227, 236, 237, 238, 239, 244, 245, 256, 257, 258, 259, 291, 292, 293, 294], [0.9187, 0.9417, 0.04103, 0.03593, 0.1898, 0.04583, 0.8683, 0.9519, 0.03686, 0.267, 0.05338, 0.1907, 0.9428, 0.9697, 0.509, 0.5037, 0.5004, 0.5005]): _vg.add([_i], _w, 'REPLACE')
_vg = ob_player.vertex_groups.new(name='Bone.007')
for _i, _w in zip([236, 237, 238, 239, 256, 257, 258, 259, 291, 292, 293, 294], [0.8102, 0.9521, 0.1317, 0.04611, 0.9466, 0.8093, 0.05723, 0.01063, 0.491, 0.4963, 0.4996, 0.4995]): _vg.add([_i], _w, 'REPLACE')
_vg = ob_player.vertex_groups.new(name='Bone.008')
for _i, _w in zip([224, 226, 227, 245, 246, 247], [0.008216, 0.7852, 0.2414, 0.116, 0.8914, 0.9244]): _vg.add([_i], _w, 'REPLACE')
_vg = ob_player.vertex_groups.new(name='Bone.009')
_vg.add([240, 241, 242, 243, 260, 261, 262, 271, 272, 273, 274, 275, 276, 277, 278], 1.0, 'REPLACE')
_vg = ob_player.vertex_groups.new(name='Bone.010')
_vg.add([184, 185, 186, 187, 188, 189, 190, 191], 1.0, 'REPLACE')
_vg = ob_player.vertex_groups.new(name='Bone.020')
for _i, _w in zip([176, 177, 178, 179, 180, 181, 182, 183], [0.2941, 0.6503, 0.9975, 0.9964, 0.6711, 0.2699, 0.9968, 0.9979]): _vg.add([_i], _w, 'REPLACE')
_vg = ob_player.vertex_groups.new(name='Bone.022')
for _i, _w in zip([168, 169, 170, 171, 172, 173, 174, 175, 176, 177, 180, 181], [1.0, 1.0, 1.0, 1.0, 1.0, 1.0, 1.0, 1.0, 0.7059, 0.3497, 0.3289, 0.7301]): _vg.add([_i], _w, 'REPLACE')
_vg = ob_player.vertex_groups.new(name='Bone.024')
_vg.add([160, 161, 162, 163, 164, 165, 166, 167], 1.0, 'REPLACE')
_vg = ob_player.vertex_groups.new(name='Bone.011')
_vg.add([216, 217, 218, 219, 220, 221, 222, 223], 1.0, 'REPLACE')
_vg = ob_player.vertex_groups.new(name='Bone.021')
for _i, _w in zip([208, 209, 210, 211, 212, 213, 214, 215], [0.3076, 0.631, 0.9972, 0.9962, 0.6841, 0.2481, 0.9971, 0.9982]): _vg.add([_i], _w, 'REPLACE')
_vg = ob_player.vertex_groups.new(name='Bone.023')
for _i, _w in zip([200, 201, 202, 203, 204, 205, 206, 207, 208, 209, 212, 213], [0.9354, 0.899, 0.9979, 0.998, 0.7498, 0.2752, 0.9942, 0.9969, 0.6924, 0.369, 0.3159, 0.7519]): _vg.add([_i], _w, 'REPLACE')
_vg = ob_player.vertex_groups.new(name='Bone.025')
for _i, _w in zip([192, 193, 194, 195, 196, 197, 198, 199, 200, 201, 204, 205], [1.0, 1.0, 1.0, 1.0, 1.0, 1.0, 1.0, 1.0, 0.06457, 0.101, 0.2502, 0.7248]): _vg.add([_i], _w, 'REPLACE')
_vg = ob_player.vertex_groups.new(name='Bone.012')
_vg.add([152, 153, 154, 155, 156, 157, 158, 159], 1.0, 'REPLACE')
_vg = ob_player.vertex_groups.new(name='Bone.014')
for _i, _w in zip([144, 145, 146, 147, 148, 149, 150, 151], [0.2852, 0.6562, 0.9977, 0.9966, 0.6657, 0.2807, 0.9966, 0.9977]): _vg.add([_i], _w, 'REPLACE')
_vg = ob_player.vertex_groups.new(name='Bone.016')
for _i, _w in zip([136, 137, 138, 139, 140, 141, 142, 143, 144, 145, 148, 149], [1.0, 1.0, 1.0, 1.0, 1.0, 1.0, 1.0, 1.0, 0.7148, 0.3438, 0.3343, 0.7193]): _vg.add([_i], _w, 'REPLACE')
_vg = ob_player.vertex_groups.new(name='Bone.018')
_vg.add([128, 129, 130, 131, 132, 133, 134, 135], 1.0, 'REPLACE')
_vg = ob_player.vertex_groups.new(name='Bone.013')
for _i, _w in zip([120, 121, 122, 123, 124, 125, 126, 127], [1.0, 1.0, 1.0, 1.0, 1.0, 1.0, 1.0, 1.0]): _vg.add([_i], _w, 'REPLACE')
_vg = ob_player.vertex_groups.new(name='Bone.015')
for _i, _w in zip([112, 113, 114, 115, 116, 117, 118, 119], [0.2805, 0.6618, 0.9978, 0.9967, 0.6607, 0.2854, 0.9966, 0.9977]): _vg.add([_i], _w, 'REPLACE')
_vg = ob_player.vertex_groups.new(name='Bone.017')
for _i, _w in zip([104, 105, 106, 107, 108, 109, 110, 111, 112, 113, 116, 117], [1.0, 1.0, 1.0, 1.0, 1.0, 1.0, 1.0, 1.0, 0.7195, 0.3382, 0.3393, 0.7146]): _vg.add([_i], _w, 'REPLACE')
_vg = ob_player.vertex_groups.new(name='Bone.019')
_vg.add([96, 97, 98, 99, 100, 101, 102, 103], 1.0, 'REPLACE')
_vg = ob_player.vertex_groups.new(name='Bone.026')
_vg.add([24, 25, 26, 27, 28, 29, 30, 31], 1.0, 'REPLACE')
_vg = ob_player.vertex_groups.new(name='Bone.027')
for _i, _w in zip([16, 17, 18, 19, 20, 21, 22, 23], [0.8575, 0.8847, 0.9972, 0.9968, 0.7287, 0.3131, 0.9811, 0.9825]): _vg.add([_i], _w, 'REPLACE')
_vg = ob_player.vertex_groups.new(name='Bone.028')
for _i, _w in zip([8, 9, 10, 11, 12, 13, 14, 15, 16, 17, 20, 21], [1.0, 1.0, 1.0, 1.0, 1.0, 1.0, 1.0, 1.0, 0.1425, 0.1153, 0.2713, 0.6869]): _vg.add([_i], _w, 'REPLACE')
_vg = ob_player.vertex_groups.new(name='Bone.029')
for _i, _w in zip([0, 1, 2, 3, 4, 5, 6, 7], [1.0, 1.0, 1.0, 1.0, 1.0, 1.0, 1.0, 1.0]): _vg.add([_i], _w, 'REPLACE')
_vg = ob_player.vertex_groups.new(name='Bone.030')
_vg.add([88, 89, 90, 91, 92, 93, 94, 95], 1.0, 'REPLACE')
_vg = ob_player.vertex_groups.new(name='Bone.031')
_vg.add([80, 81, 82, 83, 84, 85, 86, 87], 1.0, 'REPLACE')
_vg = ob_player.vertex_groups.new(name='Bone.032')
for _i, _w in zip([72, 73, 74, 75, 76, 77, 78, 79], [1.0, 1.0, 1.0, 1.0, 1.0, 1.0, 1.0, 1.0]): _vg.add([_i], _w, 'REPLACE')
_vg = ob_player.vertex_groups.new(name='Bone.033')
for _i, _w in zip([64, 65, 66, 67, 68, 69, 70, 71], [1.0, 1.0, 1.0, 1.0, 1.0, 1.0, 1.0, 1.0]): _vg.add([_i], _w, 'REPLACE')
_vg = ob_player.vertex_groups.new(name='Bone.034')
_vg.add([56, 57, 58, 59, 60, 61, 62, 63], 1.0, 'REPLACE')
_vg = ob_player.vertex_groups.new(name='Bone.035')
_vg.add([48, 49, 50, 51, 52, 53, 54, 55], 1.0, 'REPLACE')
_vg = ob_player.vertex_groups.new(name='Bone.036')
_vg.add([40, 41, 42, 43, 44, 45, 46, 47], 1.0, 'REPLACE')
_vg = ob_player.vertex_groups.new(name='Bone.037')
for _i, _w in zip([32, 33, 34, 35, 36, 37, 38, 39], [1.0, 1.0, 1.0, 1.0, 1.0, 1.0, 1.0, 1.0]): _vg.add([_i], _w, 'REPLACE')
_m = ob_player.modifiers.new('Armature.001', 'ARMATURE')
_m.object = ob_armature_001
_c = ob_player.constraints.new('CHILD_OF'); _c.name = 'Child Of'
_c.active = False
_c.target = ob_armature_001
_c.set_inverse_pending = False

# ---- collection membership
col_collection_1.objects.link(ob_armature_001)
col_collection_1.objects.link(ob_player)

# ---- scene / render settings (as saved in the file)
scene.frame_start = 0; scene.frame_end = 750; scene.frame_set(47)
scene.render.engine = 'BLENDER_EEVEE_NEXT'
scene.render.image_settings.color_mode = 'RGB'
scene.render.image_settings.compression = 90
scene.render.resolution_percentage = 50
scene.render.fps = 30
scene.render.dither_intensity = 0.0
scene.render.bake_margin = 2
scene.render.bake_bias = 0.0
scene.cycles.use_denoising = False
scene.cycles.samples = 10
scene.cycles.sampling_pattern = 'TABULATED_SOBOL'
scene.cycles.light_sampling_threshold = 0.0
scene.cycles.use_adaptive_sampling = False
scene.cycles.use_light_tree = False
scene.cycles.blur_glossy = 0.0
scene.cycles.volume_bounces = 1
scene.cycles.pixel_filter_type = 'GAUSSIAN'
scene.cycles.sample_clamp_indirect = 0.0
scene.view_settings.view_transform = 'Standard'
bpy.context.view_layer.update()

# ---- added for rendering (the .blend has no active camera and no usable light): camera, sun
cam_auto = bpy.data.cameras.new('AutoCamera')
cam_auto.lens = 50.0
cam_auto.sensor_width = 36.0
cam_auto.clip_end = 1000.0
ob_auto_camera = bpy.data.objects.new('AutoCamera', cam_auto)
scene.collection.objects.link(ob_auto_camera)
ob_auto_camera.location = (14.3745, -17.257, 15.0605)
ob_auto_camera.rotation_euler = (1.09748, -7.21219e-08, 0.694738)
scene.camera = ob_auto_camera
light_auto_sun = bpy.data.lights.new('AutoSun', 'SUN')
light_auto_sun.energy = 3.0
light_auto_sun.angle = 0.0523599
ob_auto_sun = bpy.data.objects.new('AutoSun', light_auto_sun)
scene.collection.objects.link(ob_auto_sun)
ob_auto_sun.rotation_euler = (0.872665, 0.174533, 0.523599)
bpy.context.view_layer.update()
